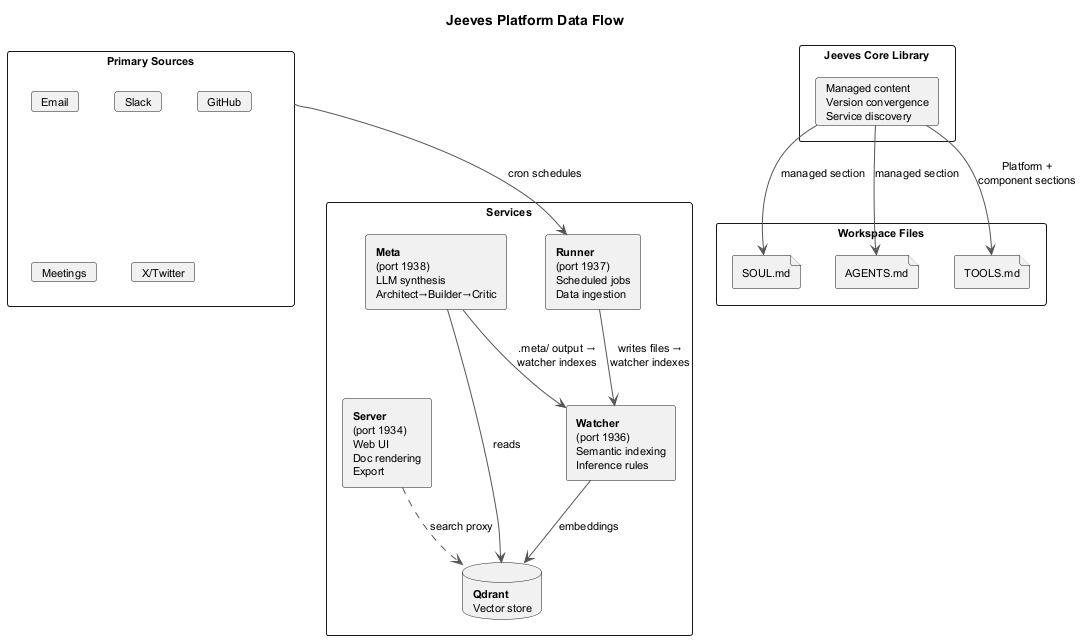

The diagram above was rendered by PlantUML. Its source (embedded in the PNG):
@startuml platform-data-flow
skinparam componentStyle rectangle
skinparam shadowing false
skinparam defaultFontSize 11
skinparam backgroundColor transparent
skinparam ArrowColor #555555

title Jeeves Platform Data Flow

rectangle "Primary Sources" as sources {
  card "Email" as email
  card "Slack" as slack
  card "GitHub" as github
  card "Meetings" as meetings
  card "X/Twitter" as x
}

rectangle "Services" as services {
  component "**Runner**\n(port 1937)\nScheduled jobs\nData ingestion" as runner
  component "**Watcher**\n(port 1936)\nSemantic indexing\nInference rules" as watcher
  database "**Qdrant**\nVector store" as qdrant
  component "**Meta**\n(port 1938)\nLLM synthesis\nArchitect→Builder→Critic" as meta
  component "**Server**\n(port 1934)\nWeb UI\nDoc rendering\nExport" as server
}

rectangle "Workspace Files" as workspace {
  file "SOUL.md" as soul
  file "AGENTS.md" as agents
  file "TOOLS.md" as tools
}

rectangle "Jeeves Core Library" as core {
  card "Managed content\nVersion convergence\nService discovery" as lib
}

sources --> runner : cron schedules
runner --> watcher : writes files →\nwatcher indexes
watcher --> qdrant : embeddings
meta --> qdrant : reads
meta --> watcher : ".meta/ output →\nwatcher indexes"
server ..> qdrant : search proxy
lib --> soul : managed section
lib --> agents : managed section
lib --> tools : Platform +\ncomponent sections

@enduml